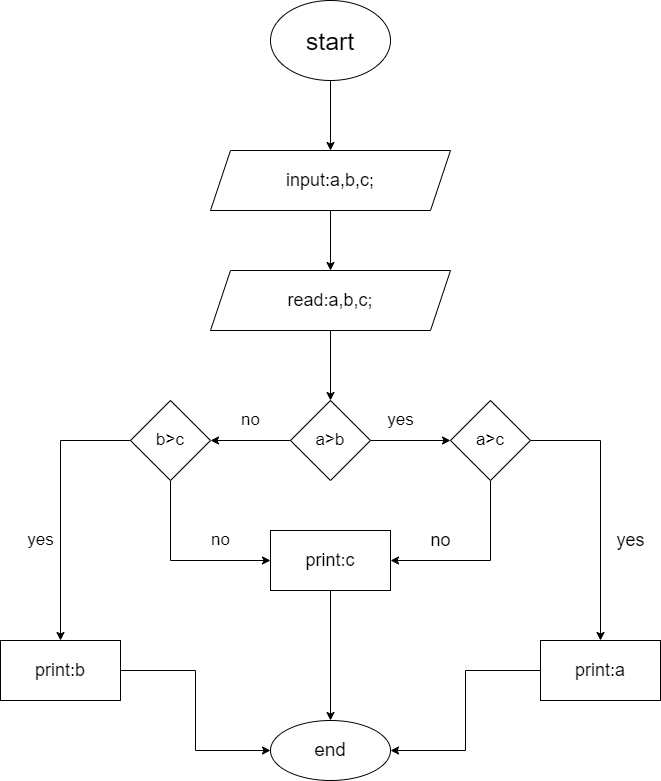

The diagram above was exported from draw.io. Its source (the exported page's mxGraphModel, read from the mxfile embedded in the PNG):
<mxGraphModel dx="1422" dy="705" grid="1" gridSize="10" guides="1" tooltips="1" connect="1" arrows="1" fold="1" page="1" pageScale="1" pageWidth="850" pageHeight="1100" math="0" shadow="0">
  <root>
    <mxCell id="0" />
    <mxCell id="1" parent="0" />
    <mxCell id="VSgg5PcIHd02P9irkDOI-3" style="edgeStyle=orthogonalEdgeStyle;rounded=0;orthogonalLoop=1;jettySize=auto;html=1;entryX=0.5;entryY=0;entryDx=0;entryDy=0;" edge="1" parent="1" source="VSgg5PcIHd02P9irkDOI-1" target="VSgg5PcIHd02P9irkDOI-2">
      <mxGeometry relative="1" as="geometry" />
    </mxCell>
    <mxCell id="VSgg5PcIHd02P9irkDOI-1" value="&lt;font style=&quot;font-size: 25px;&quot;&gt;start&lt;/font&gt;" style="ellipse;whiteSpace=wrap;html=1;" vertex="1" parent="1">
      <mxGeometry x="360" y="10" width="120" height="80" as="geometry" />
    </mxCell>
    <mxCell id="VSgg5PcIHd02P9irkDOI-5" style="edgeStyle=orthogonalEdgeStyle;rounded=0;orthogonalLoop=1;jettySize=auto;html=1;exitX=0.5;exitY=1;exitDx=0;exitDy=0;" edge="1" parent="1" source="VSgg5PcIHd02P9irkDOI-2" target="VSgg5PcIHd02P9irkDOI-4">
      <mxGeometry relative="1" as="geometry" />
    </mxCell>
    <mxCell id="VSgg5PcIHd02P9irkDOI-2" value="&lt;font style=&quot;font-size: 18px;&quot;&gt;input:a,b,c;&lt;/font&gt;" style="shape=parallelogram;perimeter=parallelogramPerimeter;whiteSpace=wrap;html=1;fixedSize=1;" vertex="1" parent="1">
      <mxGeometry x="300" y="160" width="240" height="60" as="geometry" />
    </mxCell>
    <mxCell id="VSgg5PcIHd02P9irkDOI-7" value="" style="edgeStyle=orthogonalEdgeStyle;rounded=0;orthogonalLoop=1;jettySize=auto;html=1;" edge="1" parent="1" source="VSgg5PcIHd02P9irkDOI-4" target="VSgg5PcIHd02P9irkDOI-6">
      <mxGeometry relative="1" as="geometry" />
    </mxCell>
    <mxCell id="VSgg5PcIHd02P9irkDOI-4" value="&lt;font style=&quot;font-size: 18px;&quot;&gt;read:a,b,c;&lt;/font&gt;" style="shape=parallelogram;perimeter=parallelogramPerimeter;whiteSpace=wrap;html=1;fixedSize=1;" vertex="1" parent="1">
      <mxGeometry x="300" y="280" width="240" height="60" as="geometry" />
    </mxCell>
    <mxCell id="VSgg5PcIHd02P9irkDOI-9" value="" style="edgeStyle=orthogonalEdgeStyle;rounded=0;orthogonalLoop=1;jettySize=auto;html=1;" edge="1" parent="1" source="VSgg5PcIHd02P9irkDOI-6" target="VSgg5PcIHd02P9irkDOI-8">
      <mxGeometry relative="1" as="geometry" />
    </mxCell>
    <mxCell id="VSgg5PcIHd02P9irkDOI-11" value="" style="edgeStyle=orthogonalEdgeStyle;rounded=0;orthogonalLoop=1;jettySize=auto;html=1;" edge="1" parent="1" source="VSgg5PcIHd02P9irkDOI-6" target="VSgg5PcIHd02P9irkDOI-10">
      <mxGeometry relative="1" as="geometry" />
    </mxCell>
    <mxCell id="VSgg5PcIHd02P9irkDOI-6" value="&lt;font style=&quot;font-size: 17px;&quot;&gt;a&amp;gt;b&lt;/font&gt;" style="rhombus;whiteSpace=wrap;html=1;" vertex="1" parent="1">
      <mxGeometry x="380" y="410" width="80" height="80" as="geometry" />
    </mxCell>
    <mxCell id="VSgg5PcIHd02P9irkDOI-15" value="" style="edgeStyle=orthogonalEdgeStyle;rounded=0;orthogonalLoop=1;jettySize=auto;html=1;" edge="1" parent="1" source="VSgg5PcIHd02P9irkDOI-8" target="VSgg5PcIHd02P9irkDOI-14">
      <mxGeometry relative="1" as="geometry">
        <Array as="points">
          <mxPoint x="260" y="570" />
        </Array>
      </mxGeometry>
    </mxCell>
    <mxCell id="VSgg5PcIHd02P9irkDOI-18" value="" style="edgeStyle=orthogonalEdgeStyle;rounded=0;orthogonalLoop=1;jettySize=auto;html=1;" edge="1" parent="1" source="VSgg5PcIHd02P9irkDOI-8" target="VSgg5PcIHd02P9irkDOI-17">
      <mxGeometry relative="1" as="geometry" />
    </mxCell>
    <mxCell id="VSgg5PcIHd02P9irkDOI-8" value="&lt;font style=&quot;font-size: 17px;&quot;&gt;b&amp;gt;c&lt;/font&gt;" style="rhombus;whiteSpace=wrap;html=1;" vertex="1" parent="1">
      <mxGeometry x="220" y="410" width="80" height="80" as="geometry" />
    </mxCell>
    <mxCell id="VSgg5PcIHd02P9irkDOI-16" style="edgeStyle=orthogonalEdgeStyle;rounded=0;orthogonalLoop=1;jettySize=auto;html=1;entryX=1;entryY=0.5;entryDx=0;entryDy=0;" edge="1" parent="1" source="VSgg5PcIHd02P9irkDOI-10" target="VSgg5PcIHd02P9irkDOI-14">
      <mxGeometry relative="1" as="geometry">
        <Array as="points">
          <mxPoint x="580" y="570" />
        </Array>
      </mxGeometry>
    </mxCell>
    <mxCell id="VSgg5PcIHd02P9irkDOI-20" value="" style="edgeStyle=orthogonalEdgeStyle;rounded=0;orthogonalLoop=1;jettySize=auto;html=1;" edge="1" parent="1" source="VSgg5PcIHd02P9irkDOI-10" target="VSgg5PcIHd02P9irkDOI-19">
      <mxGeometry relative="1" as="geometry" />
    </mxCell>
    <mxCell id="VSgg5PcIHd02P9irkDOI-10" value="&lt;font style=&quot;font-size: 17px;&quot;&gt;a&amp;gt;c&lt;/font&gt;" style="rhombus;whiteSpace=wrap;html=1;" vertex="1" parent="1">
      <mxGeometry x="540" y="410" width="80" height="80" as="geometry" />
    </mxCell>
    <mxCell id="VSgg5PcIHd02P9irkDOI-22" value="" style="edgeStyle=orthogonalEdgeStyle;rounded=0;orthogonalLoop=1;jettySize=auto;html=1;" edge="1" parent="1" source="VSgg5PcIHd02P9irkDOI-14" target="VSgg5PcIHd02P9irkDOI-21">
      <mxGeometry relative="1" as="geometry" />
    </mxCell>
    <mxCell id="VSgg5PcIHd02P9irkDOI-14" value="&lt;font style=&quot;font-size: 18px;&quot;&gt;print:c&lt;/font&gt;" style="whiteSpace=wrap;html=1;" vertex="1" parent="1">
      <mxGeometry x="360" y="540" width="120" height="60" as="geometry" />
    </mxCell>
    <mxCell id="VSgg5PcIHd02P9irkDOI-24" style="edgeStyle=orthogonalEdgeStyle;rounded=0;orthogonalLoop=1;jettySize=auto;html=1;entryX=0;entryY=0.5;entryDx=0;entryDy=0;" edge="1" parent="1" source="VSgg5PcIHd02P9irkDOI-17" target="VSgg5PcIHd02P9irkDOI-21">
      <mxGeometry relative="1" as="geometry" />
    </mxCell>
    <mxCell id="VSgg5PcIHd02P9irkDOI-17" value="&lt;font style=&quot;font-size: 18px;&quot;&gt;print:b&lt;/font&gt;" style="whiteSpace=wrap;html=1;" vertex="1" parent="1">
      <mxGeometry x="90" y="650" width="120" height="60" as="geometry" />
    </mxCell>
    <mxCell id="VSgg5PcIHd02P9irkDOI-25" style="edgeStyle=orthogonalEdgeStyle;rounded=0;orthogonalLoop=1;jettySize=auto;html=1;entryX=1;entryY=0.5;entryDx=0;entryDy=0;" edge="1" parent="1" source="VSgg5PcIHd02P9irkDOI-19" target="VSgg5PcIHd02P9irkDOI-21">
      <mxGeometry relative="1" as="geometry" />
    </mxCell>
    <mxCell id="VSgg5PcIHd02P9irkDOI-19" value="&lt;font style=&quot;font-size: 18px;&quot;&gt;print:a&lt;/font&gt;" style="whiteSpace=wrap;html=1;" vertex="1" parent="1">
      <mxGeometry x="630" y="650" width="120" height="60" as="geometry" />
    </mxCell>
    <mxCell id="VSgg5PcIHd02P9irkDOI-21" value="&lt;font style=&quot;font-size: 19px;&quot;&gt;end&lt;/font&gt;" style="ellipse;whiteSpace=wrap;html=1;" vertex="1" parent="1">
      <mxGeometry x="360" y="730" width="120" height="60" as="geometry" />
    </mxCell>
    <mxCell id="VSgg5PcIHd02P9irkDOI-27" value="no" style="text;html=1;align=center;verticalAlign=middle;resizable=0;points=[];autosize=1;strokeColor=none;fillColor=none;fontSize=17;" vertex="1" parent="1">
      <mxGeometry x="320" y="415" width="40" height="30" as="geometry" />
    </mxCell>
    <mxCell id="VSgg5PcIHd02P9irkDOI-29" value="yes" style="text;html=1;align=center;verticalAlign=middle;resizable=0;points=[];autosize=1;strokeColor=none;fillColor=none;fontSize=17;" vertex="1" parent="1">
      <mxGeometry x="105" y="535" width="50" height="30" as="geometry" />
    </mxCell>
    <mxCell id="VSgg5PcIHd02P9irkDOI-30" value="yes" style="text;html=1;align=center;verticalAlign=middle;resizable=0;points=[];autosize=1;strokeColor=none;fillColor=none;fontSize=17;" vertex="1" parent="1">
      <mxGeometry x="465" y="415" width="50" height="30" as="geometry" />
    </mxCell>
    <mxCell id="VSgg5PcIHd02P9irkDOI-31" value="no" style="text;html=1;align=center;verticalAlign=middle;resizable=0;points=[];autosize=1;strokeColor=none;fillColor=none;fontSize=17;" vertex="1" parent="1">
      <mxGeometry x="290" y="535" width="40" height="30" as="geometry" />
    </mxCell>
    <mxCell id="VSgg5PcIHd02P9irkDOI-32" value="no" style="text;html=1;align=center;verticalAlign=middle;resizable=0;points=[];autosize=1;strokeColor=none;fillColor=none;fontSize=18;" vertex="1" parent="1">
      <mxGeometry x="510" y="530" width="40" height="40" as="geometry" />
    </mxCell>
    <mxCell id="VSgg5PcIHd02P9irkDOI-34" value="yes" style="text;html=1;align=center;verticalAlign=middle;resizable=0;points=[];autosize=1;strokeColor=none;fillColor=none;fontSize=18;" vertex="1" parent="1">
      <mxGeometry x="695" y="530" width="50" height="40" as="geometry" />
    </mxCell>
  </root>
</mxGraphModel>